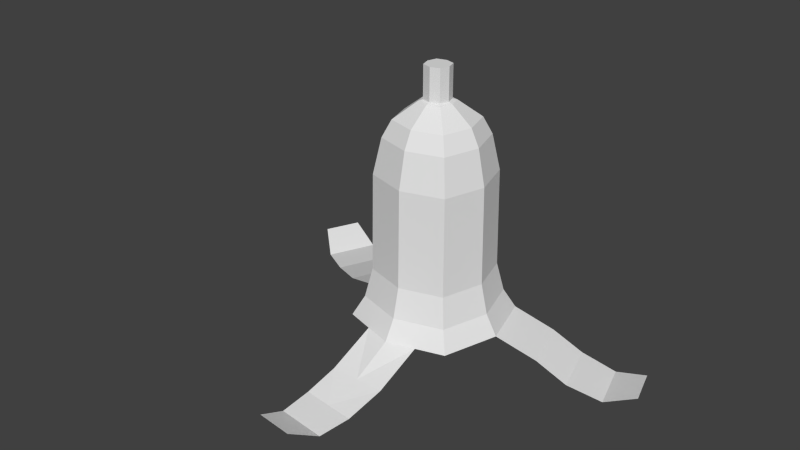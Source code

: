 # Source: banana_peel.blend  (saved by Blender 2.70.0; exported with 4.5.12 LTS)
import bpy
from mathutils import Matrix  # noqa: F401  (used for matrix-valued properties, if any)

bpy.ops.wm.read_factory_settings(use_empty=True)
scene = bpy.context.scene
scene.name = 'Scene'

# ---- collections
col_collection_1 = bpy.data.collections.new('Collection 1'); scene.collection.children.link(col_collection_1)

# ---- world
world_world = bpy.data.worlds.new('World'); scene.world = world_world
world_world.color = (0.05088, 0.05088, 0.05088)
world_world.use_sun_shadow = False
world_world.sun_shadow_jitter_overblur = 0.0
world_world.cycles.sampling_method = 'MANUAL'
world_world.cycles.sample_map_resolution = 256

# ---- meshes
me_plane = bpy.data.meshes.new('Plane')
me_plane.from_pydata([(-0.07491, -0.08119, 0.7498), (0.05547, -0.08119, 0.7498), (-0.07491, 0.04918, 0.7498), (0.05547, 0.04918, 0.7498), (-0.09445, -0.01601, 0.7498), (-0.009723, -0.1007, 0.7498), (0.07501, -0.01601, 0.7498), (-0.009723, 0.06873, 0.7498), (-0.2564, -0.2627, 0.5068), (-0.07491, -0.08119, 0.9764), (0.05547, -0.08119, 0.9764), (-0.07491, 0.04918, 0.9764), (0.05547, 0.04918, 0.9764), (-0.09445, -0.01601, 0.9764), (-0.009723, -0.1007, 0.9764), (0.07501, -0.01601, 0.9764), (-0.009723, 0.06873, 0.9764), (-0.009723, -0.01601, 0.9764), (-0.09642, -0.1027, 0.7409), (0.07698, -0.1027, 0.7409), (-0.09642, 0.0707, 0.7409), (0.07698, 0.0707, 0.7409), (-0.1224, -0.01601, 0.7409), (-0.009723, -0.1287, 0.7409), (0.103, -0.01601, 0.7409), (-0.009723, 0.09669, 0.7409), (0.1921, -0.2178, 0.6238), (0.237, -0.2627, 0.5068), (-0.2564, 0.2307, 0.5068), (0.237, 0.2307, 0.5068), (-0.3304, -0.01601, 0.5068), (-0.009723, -0.3367, 0.5068), (0.3109, -0.01601, 0.5068), (-0.009723, 0.3047, 0.5068), (-0.3026, -0.3089, -0.4227), (0.2526, -0.01601, 0.6238), (0.1921, 0.1858, 0.6238), (-0.009723, 0.2463, 0.6238), (-0.009723, -0.2783, 0.6238), (-0.2115, -0.2178, 0.6238), (-0.272, -0.01601, 0.6238), (-0.2115, 0.1858, 0.6238), (-0.2961, -0.3024, 0.2584), (0.2766, -0.3024, 0.2584), (-0.2961, 0.2703, 0.2584), (0.2766, 0.2703, 0.2584), (-0.3819, -0.01601, 0.2584), (-0.009723, -0.3882, 0.2584), (0.3625, -0.01601, 0.2584), (-0.009723, 0.3562, 0.2584), (-0.4009, -0.4071, -0.7668), (0.2832, -0.3089, -0.4227), (-0.3026, 0.2769, -0.4227), (0.2832, 0.2769, -0.4227), (-0.3904, -0.01601, -0.4227), (-0.009723, -0.3967, -0.4227), (0.371, -0.01601, -0.4227), (-0.009723, 0.3647, -0.4227), (0.3814, -0.4071, -0.7668), (-0.4009, 0.3751, -0.7668), (0.3814, 0.3751, -0.7668), (-0.5181, -0.01601, -0.7668), (-0.009723, -0.5244, -0.7668), (0.4987, -0.01601, -0.7668), (-0.009723, 0.4924, -0.7668), (-0.009723, -0.01601, -0.7668), (0.3203, -0.346, -0.6281), (0.4192, -0.01601, -0.6281), (0.3203, 0.314, -0.6281), (-0.009723, 0.4129, -0.6281), (-0.009723, -0.445, -0.6281), (-0.3397, -0.346, -0.6281), (-0.4387, -0.01601, -0.6281), (-0.3397, 0.314, -0.6281), (-0.04232, 0.05895, 0.7498), (-0.04232, -0.09097, 0.7498), (-0.04232, 0.05895, 0.9764), (-0.04232, -0.09097, 0.9764), (-0.05209, -0.01601, 0.9764), (-0.05307, 0.08369, 0.7409), (-0.05307, -0.1157, 0.7409), (-0.1331, 0.2677, 0.5068), (-0.1331, -0.2997, 0.5068), (-0.1106, -0.2481, 0.6238), (-0.1106, 0.216, 0.6238), (-0.1529, 0.3133, 0.2584), (-0.1529, -0.3453, 0.2584), (-0.1562, 0.3208, -0.4227), (-0.1562, -0.3528, -0.4227), (-0.2053, 0.4338, -0.7668), (-0.2053, -0.4658, -0.7668), (-0.2639, -0.01601, -0.7668), (-0.1747, -0.3955, -0.6281), (-0.1747, 0.3635, -0.6281), (0.02287, -0.09097, 0.7498), (0.02287, 0.05895, 0.7498), (0.02287, -0.09097, 0.9764), (0.02287, 0.05895, 0.9764), (0.03264, -0.01601, 0.9764), (0.03363, -0.1157, 0.7409), (0.03363, 0.08369, 0.7409), (0.1136, -0.2997, 0.5068), (0.1136, 0.2677, 0.5068), (0.09118, 0.216, 0.6238), (0.09118, -0.2481, 0.6238), (0.1335, -0.3453, 0.2584), (0.1335, 0.3133, 0.2584), (0.1367, -0.3528, -0.4227), (0.1367, 0.3208, -0.4227), (0.1858, -0.4658, -0.7668), (0.1858, 0.4338, -0.7668), (0.2445, -0.01601, -0.7668), (0.1553, 0.3635, -0.6281), (0.1553, -0.3955, -0.6281), (-0.08468, -0.0486, 0.7498), (0.06524, -0.0486, 0.7498), (-0.08468, -0.0486, 0.9764), (0.06524, -0.0486, 0.9764), (-0.009723, -0.05837, 0.9764), (-0.1094, -0.05936, 0.7409), (0.08997, -0.05936, 0.7409), (-0.2934, -0.1394, 0.5068), (0.274, -0.1394, 0.5068), (0.2223, -0.1169, 0.6238), (-0.2418, -0.1169, 0.6238), (-0.339, -0.1592, 0.2584), (0.3196, -0.1592, 0.2584), (-0.3465, -0.1625, -0.4227), (0.3271, -0.1625, -0.4227), (-0.4595, -0.2116, -0.7668), (0.44, -0.2116, -0.7668), (-0.009723, -0.2702, -0.7668), (0.3698, -0.181, -0.6281), (-0.3892, -0.181, -0.6281), (-0.0472, -0.05349, 0.9764), (-0.2346, -0.2409, -0.7668), (0.02776, -0.05349, 0.9764), (0.2152, -0.2409, -0.7668), (0.06524, 0.01659, 0.7498), (-0.08468, 0.01659, 0.7498), (0.06524, 0.01659, 0.9764), (-0.08468, 0.01659, 0.9764), (-0.009723, 0.02636, 0.9764), (0.08997, 0.02734, 0.7409), (-0.1094, 0.02734, 0.7409), (0.274, 0.1073, 0.5068), (-0.2934, 0.1073, 0.5068), (-0.2418, 0.08489, 0.6238), (0.2223, 0.08489, 0.6238), (0.3196, 0.1272, 0.2584), (-0.339, 0.1272, 0.2584), (0.3271, 0.1305, -0.4227), (-0.3465, 0.1305, -0.4227), (0.44, 0.1796, -0.7668), (-0.4595, 0.1796, -0.7668), (-0.009723, 0.2382, -0.7668), (-0.3892, 0.149, -0.6281), (0.3698, 0.149, -0.6281), (-0.0472, 0.02147, 0.9764), (-0.2346, 0.2089, -0.7668), (0.02776, 0.02147, 0.9764), (0.2152, 0.2089, -0.7668), (-0.6478, -0.5178, -0.9073), (-0.765, -0.1267, -0.9073), (-0.7064, -0.3223, -0.9073), (-0.8819, -0.5178, -0.9924), (-0.9992, -0.1267, -0.9924), (-0.9405, -0.3223, -0.9924), (-1.152, -0.4972, -1.018), (-1.257, -0.1474, -1.018), (-1.204, -0.3223, -1.018), (-1.396, -0.4509, -0.9158), (-1.473, -0.1936, -0.9158), (-1.434, -0.3223, -0.9158), (-0.009723, 0.7733, -0.9073), (-0.2053, 0.7733, -0.9073), (0.1858, 0.7733, -0.9073), (0.02539, 1.005, -0.9924), (-0.169, 1.026, -0.9924), (0.2198, 0.9829, -0.9924), (0.04969, 1.223, -1.018), (-0.1247, 1.242, -1.018), (0.2241, 1.203, -1.018), (0.0723, 1.426, -0.9158), (-0.05696, 1.44, -0.9158), (0.2015, 1.412, -0.9158), (0.7049, -0.5404, -0.9073), (0.8701, -0.1669, -0.9073), (0.7875, -0.3536, -0.9073), (0.9877, -0.7094, -0.9924), (1.153, -0.3359, -0.9924), (1.07, -0.5226, -0.9924), (1.233, -0.8094, -1.018), (1.382, -0.4734, -1.018), (1.307, -0.6414, -1.018), (1.454, -0.8767, -0.9158), (1.562, -0.6346, -0.9158), (1.508, -0.7556, -0.9158)], [], [(139, 2, 20, 144), (75, 0, 18, 80), (115, 1, 19, 120), (95, 3, 21, 100), (160, 140, 12, 97), (158, 142, 16, 76), (134, 118, 17, 78), (136, 117, 15, 98), (95, 7, 16, 97), (115, 6, 15, 117), (75, 5, 14, 77), (139, 4, 13, 141), (74, 2, 11, 76), (138, 3, 12, 140), (94, 1, 10, 96), (114, 0, 9, 116), (147, 41, 28, 146), (83, 39, 8, 82), (123, 26, 27, 122), (103, 36, 29, 102), (74, 7, 25, 79), (138, 6, 24, 143), (94, 5, 23, 99), (114, 4, 22, 119), (146, 28, 44, 150), (82, 8, 42, 86), (122, 27, 43, 126), (102, 29, 45, 106), (84, 37, 33, 81), (148, 35, 32, 145), (104, 38, 31, 101), (124, 40, 30, 121), (144, 20, 41, 147), (80, 18, 39, 83), (120, 19, 26, 123), (100, 21, 36, 103), (79, 25, 37, 84), (143, 24, 35, 148), (99, 23, 38, 104), (119, 22, 40, 124), (150, 44, 52, 152), (86, 42, 34, 88), (126, 43, 51, 128), (106, 45, 53, 108), (81, 33, 49, 85), (145, 32, 48, 149), (101, 31, 47, 105), (121, 30, 46, 125), (156, 73, 59, 154), (92, 71, 50, 90), (132, 66, 58, 130), (112, 68, 60, 110), (85, 49, 57, 87), (149, 48, 56, 151), (105, 47, 55, 107), (125, 46, 54, 127), (161, 110, 60, 153), (159, 89, 64, 155), (135, 91, 65, 131), (137, 111, 63, 130), (93, 69, 64, 89), (157, 67, 63, 153), (113, 70, 62, 109), (133, 72, 61, 129), (152, 52, 73, 156), (88, 34, 71, 92), (128, 51, 66, 132), (108, 53, 68, 112), (87, 57, 69, 93), (151, 56, 67, 157), (107, 55, 70, 113), (127, 54, 72, 133), (5, 75, 80, 23), (141, 158, 76, 11), (116, 134, 78, 13), (0, 75, 77, 9), (7, 74, 76, 16), (38, 83, 82, 31), (2, 74, 79, 20), (31, 82, 86, 47), (41, 84, 81, 28), (23, 80, 83, 38), (20, 79, 84, 41), (47, 86, 88, 55), (28, 81, 85, 44), (70, 92, 90, 62), (44, 85, 87, 52), (154, 59, 89, 159), (129, 61, 91, 135), (73, 93, 89, 59), (55, 88, 92, 70), (52, 87, 93, 73), (7, 95, 100, 25), (142, 160, 97, 16), (118, 136, 98, 17), (3, 95, 97, 12), (5, 94, 96, 14), (37, 103, 102, 33), (1, 94, 99, 19), (33, 102, 106, 49), (26, 104, 101, 27), (25, 100, 103, 37), (19, 99, 104, 26), (49, 106, 108, 57), (27, 101, 105, 43), (69, 112, 110, 64), (43, 105, 107, 51), (155, 64, 110, 161), (131, 65, 111, 137), (66, 113, 109, 58), (57, 108, 112, 69), (51, 107, 113, 66), (6, 115, 120, 24), (77, 14, 118, 134), (96, 10, 117, 136), (1, 115, 117, 10), (4, 114, 116, 13), (35, 123, 122, 32), (0, 114, 119, 18), (32, 122, 126, 48), (39, 124, 121, 8), (24, 120, 123, 35), (18, 119, 124, 39), (48, 126, 128, 56), (8, 121, 125, 42), (67, 132, 130, 63), (42, 125, 127, 34), (90, 135, 131, 62), (109, 137, 130, 58), (71, 133, 129, 50), (56, 128, 132, 67), (34, 127, 133, 71), (9, 77, 134, 116), (50, 129, 135, 90), (14, 96, 136, 118), (62, 131, 137, 109), (4, 139, 144, 22), (98, 15, 140, 160), (78, 17, 142, 158), (2, 139, 141, 11), (6, 138, 140, 15), (40, 147, 146, 30), (3, 138, 143, 21), (30, 146, 150, 46), (36, 148, 145, 29), (22, 144, 147, 40), (21, 143, 148, 36), (46, 150, 152, 54), (29, 145, 149, 45), (72, 156, 154, 61), (45, 149, 151, 53), (111, 161, 153, 63), (91, 159, 155, 65), (68, 157, 153, 60), (54, 152, 156, 72), (53, 151, 157, 68), (13, 78, 158, 141), (61, 154, 159, 91), (17, 98, 160, 142), (65, 155, 161, 111), (61, 163, 164, 129), (129, 164, 162, 50), (164, 163, 166, 167), (162, 164, 167, 165), (167, 166, 169, 170), (165, 167, 170, 168), (170, 169, 172, 173), (168, 170, 173, 171), (110, 176, 174, 64), (89, 64, 174, 175), (176, 179, 177, 174), (175, 174, 177, 178), (179, 182, 180, 177), (178, 177, 180, 181), (182, 185, 183, 180), (181, 180, 183, 184), (63, 130, 188, 187), (58, 186, 188, 130), (187, 188, 191, 190), (186, 189, 191, 188), (190, 191, 194, 193), (189, 192, 194, 191), (193, 194, 197, 196), (192, 195, 197, 194)])
_uv = me_plane.uv_layers.new(name='UVMap')
_uv.uv.foreach_set('vector', [0.5379, 0.4872, 0.5272, 0.4793, 0.5312, 0.4715, 0.5432, 0.4809, 0.5706, 0.5262, 0.5696, 0.5127, 0.5793, 0.5109, 0.5806, 0.5276, 0.4439, 0.5036, 0.4315, 0.5135, 0.4226, 0.5109, 0.4347, 0.5004, 0.488, 0.4791, 0.4747, 0.4793, 0.4707, 0.4715, 0.4858, 0.4718, 0.9386, 0.4447, 0.9713, 0.4489, 0.9545, 0.4743, 0.9241, 0.4743, 0.8725, 0.4248, 0.9042, 0.4391, 0.8937, 0.4743, 0.8683, 0.4575, 0.8923, 0.3587, 0.9266, 0.3643, 0.9154, 0.4017, 0.8781, 0.3905, 0.9584, 0.3785, 0.988, 0.393, 0.988, 0.4234, 0.9528, 0.4129, 0.009136, 0.6109, 0.009136, 0.5887, 0.1574, 0.5887, 0.1574, 0.6109, 0.009136, 0.7, 0.009136, 0.6777, 0.1574, 0.6777, 0.1574, 0.7, 0.009136, 0.4329, 0.009136, 0.4107, 0.1574, 0.4107, 0.1574, 0.4329, 0.009136, 0.5219, 0.009136, 0.4997, 0.1574, 0.4997, 0.1574, 0.5219, 0.009136, 0.5664, 0.009136, 0.5442, 0.1574, 0.5442, 0.1574, 0.5664, 0.009136, 0.6555, 0.009136, 0.6332, 0.1574, 0.6332, 0.1574, 0.6555, 0.009136, 0.7445, 0.009136, 0.7222, 0.1574, 0.7222, 0.1574, 0.7445, 0.009136, 0.4774, 0.009136, 0.4552, 0.1574, 0.4552, 0.1574, 0.4774, 0.5698, 0.4297, 0.5491, 0.4164, 0.5571, 0.3887, 0.5829, 0.4016, 0.6468, 0.5101, 0.6365, 0.4787, 0.6649, 0.4549, 0.6862, 0.4888, 0.3885, 0.4605, 0.3653, 0.4787, 0.3369, 0.4549, 0.3652, 0.4344, 0.4768, 0.4159, 0.4528, 0.4164, 0.4448, 0.3887, 0.4728, 0.3866, 0.5139, 0.4791, 0.5009, 0.4775, 0.5009, 0.4697, 0.516, 0.4718, 0.464, 0.4872, 0.4527, 0.4938, 0.4452, 0.4886, 0.4587, 0.481, 0.4306, 0.527, 0.4291, 0.5403, 0.4202, 0.5413, 0.4213, 0.5276, 0.558, 0.5036, 0.5492, 0.4938, 0.5567, 0.4886, 0.5672, 0.5004, 0.5829, 0.4016, 0.5571, 0.3887, 0.5708, 0.3339, 0.6052, 0.3455, 0.6862, 0.4888, 0.6649, 0.4549, 0.712, 0.4004, 0.7484, 0.4311, 0.3652, 0.4344, 0.3369, 0.4549, 0.2899, 0.4004, 0.3266, 0.3787, 0.4728, 0.3866, 0.4448, 0.3887, 0.4311, 0.3338, 0.4661, 0.3296, 0.5251, 0.4159, 0.5009, 0.4128, 0.5009, 0.3836, 0.5291, 0.3866, 0.4321, 0.4297, 0.4088, 0.4417, 0.3912, 0.4146, 0.4189, 0.4016, 0.3551, 0.5101, 0.3435, 0.5443, 0.2926, 0.5255, 0.3156, 0.4888, 0.6134, 0.4605, 0.5931, 0.4417, 0.6107, 0.4146, 0.6367, 0.4345, 0.5432, 0.4809, 0.5312, 0.4715, 0.5491, 0.4164, 0.5698, 0.4297, 0.5806, 0.5276, 0.5793, 0.5109, 0.6365, 0.4787, 0.6468, 0.5101, 0.4347, 0.5004, 0.4226, 0.5109, 0.3653, 0.4787, 0.3885, 0.4605, 0.4858, 0.4718, 0.4707, 0.4715, 0.4528, 0.4164, 0.4768, 0.4159, 0.516, 0.4718, 0.5009, 0.4697, 0.5009, 0.4128, 0.5251, 0.4159, 0.4587, 0.481, 0.4452, 0.4886, 0.4088, 0.4417, 0.4321, 0.4297, 0.4213, 0.5276, 0.4202, 0.5413, 0.3435, 0.5443, 0.3551, 0.5101, 0.5672, 0.5004, 0.5567, 0.4886, 0.5931, 0.4417, 0.6134, 0.4605, 0.6052, 0.3455, 0.5708, 0.3339, 0.6062, 0.1381, 0.6583, 0.1507, 0.7484, 0.4311, 0.712, 0.4004, 0.8097, 0.2059, 0.8567, 0.2335, 0.3266, 0.3787, 0.2899, 0.4004, 0.1922, 0.2058, 0.2426, 0.1845, 0.4661, 0.3296, 0.4311, 0.3338, 0.3957, 0.1381, 0.4488, 0.1331, 0.5291, 0.3866, 0.5009, 0.3836, 0.501, 0.3271, 0.5358, 0.3296, 0.4189, 0.4016, 0.3912, 0.4146, 0.3616, 0.3593, 0.3967, 0.3455, 0.3156, 0.4888, 0.2926, 0.5255, 0.2172, 0.4619, 0.2535, 0.4311, 0.6367, 0.4345, 0.6107, 0.4146, 0.6403, 0.3593, 0.6753, 0.3788, 0.6754, 0.08063, 0.6184, 0.06366, 0.6251, 0.0136, 0.6837, 0.03455, 0.894, 0.1719, 0.8447, 0.1374, 0.865, 0.09044, 0.9157, 0.1301, 0.2143, 0.1171, 0.1572, 0.1372, 0.1369, 0.09028, 0.1982, 0.07273, 0.4429, 0.06196, 0.3836, 0.0636, 0.3769, 0.01354, 0.4389, 0.01557, 0.5358, 0.3296, 0.501, 0.3271, 0.501, 0.1309, 0.5532, 0.1331, 0.3967, 0.3455, 0.3616, 0.3593, 0.2926, 0.1655, 0.3436, 0.1506, 0.2535, 0.4311, 0.2172, 0.4619, 0.1065, 0.2605, 0.1452, 0.2334, 0.6753, 0.3788, 0.6403, 0.3593, 0.7093, 0.1656, 0.7593, 0.1846, 0.7476, 0.8117, 0.7516, 0.7769, 0.7789, 0.7948, 0.7789, 0.8275, 0.6759, 0.7902, 0.6917, 0.7589, 0.7244, 0.7589, 0.7132, 0.7963, 0.6545, 0.8618, 0.6605, 0.8246, 0.701, 0.8368, 0.6889, 0.8773, 0.7261, 0.8833, 0.7415, 0.8489, 0.7789, 0.8601, 0.7609, 0.8873, 0.5592, 0.06198, 0.501, 0.05833, 0.501, 0.009782, 0.5631, 0.0156, 0.3266, 0.08055, 0.2695, 0.0953, 0.2567, 0.04794, 0.3183, 0.03446, 0.1079, 0.1718, 0.06626, 0.2049, 0.03169, 0.1667, 0.08624, 0.13, 0.7877, 0.1172, 0.7325, 0.0954, 0.7453, 0.04805, 0.8037, 0.07287, 0.6583, 0.1507, 0.6062, 0.1381, 0.6184, 0.06366, 0.6754, 0.08063, 0.8567, 0.2335, 0.8097, 0.2059, 0.8447, 0.1374, 0.894, 0.1719, 0.2426, 0.1845, 0.1922, 0.2058, 0.1572, 0.1372, 0.2143, 0.1171, 0.4488, 0.1331, 0.3957, 0.1381, 0.3836, 0.0636, 0.4429, 0.06196, 0.5532, 0.1331, 0.501, 0.1309, 0.501, 0.05833, 0.5592, 0.06198, 0.3436, 0.1506, 0.2926, 0.1655, 0.2695, 0.0953, 0.3266, 0.08055, 0.1452, 0.2334, 0.1065, 0.2605, 0.06626, 0.2049, 0.1079, 0.1718, 0.7593, 0.1846, 0.7093, 0.1656, 0.7325, 0.0954, 0.7877, 0.1172, 0.572, 0.5395, 0.5706, 0.5262, 0.5806, 0.5276, 0.5816, 0.5413, 0.8428, 0.4104, 0.8725, 0.4248, 0.8683, 0.4575, 0.8428, 0.4408, 0.8596, 0.3545, 0.8923, 0.3587, 0.8781, 0.3905, 0.8428, 0.3799, 0.009136, 0.4552, 0.009136, 0.4329, 0.1574, 0.4329, 0.1574, 0.4552, 0.009136, 0.5887, 0.009136, 0.5664, 0.1574, 0.5664, 0.1574, 0.5887, 0.6583, 0.5443, 0.6468, 0.5101, 0.6862, 0.4888, 0.7093, 0.5256, 0.5272, 0.4793, 0.5139, 0.4791, 0.516, 0.4718, 0.5312, 0.4715, 0.7093, 0.5256, 0.6862, 0.4888, 0.7484, 0.4311, 0.7846, 0.462, 0.5491, 0.4164, 0.5251, 0.4159, 0.5291, 0.3866, 0.5571, 0.3887, 0.5816, 0.5413, 0.5806, 0.5276, 0.6468, 0.5101, 0.6583, 0.5443, 0.5312, 0.4715, 0.516, 0.4718, 0.5251, 0.4159, 0.5491, 0.4164, 0.7846, 0.462, 0.7484, 0.4311, 0.8567, 0.2335, 0.8954, 0.2606, 0.5571, 0.3887, 0.5291, 0.3866, 0.5358, 0.3296, 0.5708, 0.3339, 0.9356, 0.205, 0.894, 0.1719, 0.9157, 0.1301, 0.9702, 0.1669, 0.5708, 0.3339, 0.5358, 0.3296, 0.5532, 0.1331, 0.6062, 0.1381, 0.6411, 0.7862, 0.6591, 0.7589, 0.6917, 0.7589, 0.6759, 0.7902, 0.6232, 0.8461, 0.6232, 0.8134, 0.6605, 0.8246, 0.6545, 0.8618, 0.6184, 0.06366, 0.5592, 0.06198, 0.5631, 0.0156, 0.6251, 0.0136, 0.8954, 0.2606, 0.8567, 0.2335, 0.894, 0.1719, 0.9356, 0.205, 0.6062, 0.1381, 0.5532, 0.1331, 0.5592, 0.06198, 0.6184, 0.06366, 0.5009, 0.4775, 0.488, 0.4791, 0.4858, 0.4718, 0.5009, 0.4697, 0.9042, 0.4391, 0.9386, 0.4447, 0.9241, 0.4743, 0.8937, 0.4743, 0.9266, 0.3643, 0.9584, 0.3785, 0.9528, 0.4129, 0.9154, 0.4017, 0.009136, 0.6332, 0.009136, 0.6109, 0.1574, 0.6109, 0.1574, 0.6332, 0.009136, 0.7667, 0.009136, 0.7445, 0.1574, 0.7445, 0.1574, 0.7667, 0.5009, 0.4128, 0.4768, 0.4159, 0.4728, 0.3866, 0.5009, 0.3836, 0.4315, 0.5135, 0.4306, 0.527, 0.4213, 0.5276, 0.4226, 0.5109, 0.5009, 0.3836, 0.4728, 0.3866, 0.4661, 0.3296, 0.501, 0.3271, 0.3653, 0.4787, 0.3551, 0.5101, 0.3156, 0.4888, 0.3369, 0.4549, 0.5009, 0.4697, 0.4858, 0.4718, 0.4768, 0.4159, 0.5009, 0.4128, 0.4226, 0.5109, 0.4213, 0.5276, 0.3551, 0.5101, 0.3653, 0.4787, 0.501, 0.3271, 0.4661, 0.3296, 0.4488, 0.1331, 0.501, 0.1309, 0.3369, 0.4549, 0.3156, 0.4888, 0.2535, 0.4311, 0.2899, 0.4004, 0.501, 0.05833, 0.4429, 0.06196, 0.4389, 0.01557, 0.501, 0.009782, 0.2899, 0.4004, 0.2535, 0.4311, 0.1452, 0.2334, 0.1922, 0.2058, 0.7132, 0.7963, 0.7244, 0.7589, 0.7516, 0.7769, 0.7476, 0.8117, 0.6889, 0.8773, 0.701, 0.8368, 0.7415, 0.8489, 0.7261, 0.8833, 0.1572, 0.1372, 0.1079, 0.1718, 0.08624, 0.13, 0.1369, 0.09028, 0.501, 0.1309, 0.4488, 0.1331, 0.4429, 0.06196, 0.501, 0.05833, 0.1922, 0.2058, 0.1452, 0.2334, 0.1079, 0.1718, 0.1572, 0.1372, 0.4527, 0.4938, 0.4439, 0.5036, 0.4347, 0.5004, 0.4452, 0.4886, 0.9068, 0.3291, 0.9372, 0.3291, 0.9266, 0.3643, 0.8923, 0.3587, 0.9626, 0.3458, 0.988, 0.3626, 0.988, 0.393, 0.9584, 0.3785, 0.009136, 0.7222, 0.009136, 0.7, 0.1574, 0.7, 0.1574, 0.7222, 0.009136, 0.4997, 0.009136, 0.4774, 0.1574, 0.4774, 0.1574, 0.4997, 0.4088, 0.4417, 0.3885, 0.4605, 0.3652, 0.4344, 0.3912, 0.4146, 0.5696, 0.5127, 0.558, 0.5036, 0.5672, 0.5004, 0.5793, 0.5109, 0.3912, 0.4146, 0.3652, 0.4344, 0.3266, 0.3787, 0.3616, 0.3593, 0.6365, 0.4787, 0.6134, 0.4605, 0.6367, 0.4345, 0.6649, 0.4549, 0.4452, 0.4886, 0.4347, 0.5004, 0.3885, 0.4605, 0.4088, 0.4417, 0.5793, 0.5109, 0.5672, 0.5004, 0.6134, 0.4605, 0.6365, 0.4787, 0.3616, 0.3593, 0.3266, 0.3787, 0.2426, 0.1845, 0.2926, 0.1655, 0.6649, 0.4549, 0.6367, 0.4345, 0.6753, 0.3788, 0.712, 0.4004, 0.2695, 0.0953, 0.2143, 0.1171, 0.1982, 0.07273, 0.2567, 0.04794, 0.712, 0.4004, 0.6753, 0.3788, 0.7593, 0.1846, 0.8097, 0.2059, 0.6504, 0.8966, 0.6545, 0.8618, 0.6889, 0.8773, 0.6777, 0.9146, 0.7103, 0.9146, 0.7261, 0.8833, 0.7609, 0.8873, 0.743, 0.9146, 0.8447, 0.1374, 0.7877, 0.1172, 0.8037, 0.07287, 0.865, 0.09044, 0.2926, 0.1655, 0.2426, 0.1845, 0.2143, 0.1171, 0.2695, 0.0953, 0.8097, 0.2059, 0.7593, 0.1846, 0.7877, 0.1172, 0.8447, 0.1374, 0.8763, 0.3291, 0.9068, 0.3291, 0.8923, 0.3587, 0.8596, 0.3545, 0.6232, 0.8787, 0.6232, 0.8461, 0.6545, 0.8618, 0.6504, 0.8966, 0.9372, 0.3291, 0.9626, 0.3458, 0.9584, 0.3785, 0.9266, 0.3643, 0.6777, 0.9146, 0.6889, 0.8773, 0.7261, 0.8833, 0.7103, 0.9146, 0.5492, 0.4938, 0.5379, 0.4872, 0.5432, 0.4809, 0.5567, 0.4886, 0.9528, 0.4129, 0.988, 0.4234, 0.9713, 0.4489, 0.9386, 0.4447, 0.8781, 0.3905, 0.9154, 0.4017, 0.9042, 0.4391, 0.8725, 0.4248, 0.009136, 0.5442, 0.009136, 0.5219, 0.1574, 0.5219, 0.1574, 0.5442, 0.009136, 0.6777, 0.009136, 0.6555, 0.1574, 0.6555, 0.1574, 0.6777, 0.5931, 0.4417, 0.5698, 0.4297, 0.5829, 0.4016, 0.6107, 0.4146, 0.4747, 0.4793, 0.464, 0.4872, 0.4587, 0.481, 0.4707, 0.4715, 0.6107, 0.4146, 0.5829, 0.4016, 0.6052, 0.3455, 0.6403, 0.3593, 0.4528, 0.4164, 0.4321, 0.4297, 0.4189, 0.4016, 0.4448, 0.3887, 0.5567, 0.4886, 0.5432, 0.4809, 0.5698, 0.4297, 0.5931, 0.4417, 0.4707, 0.4715, 0.4587, 0.481, 0.4321, 0.4297, 0.4528, 0.4164, 0.6403, 0.3593, 0.6052, 0.3455, 0.6583, 0.1507, 0.7093, 0.1656, 0.4448, 0.3887, 0.4189, 0.4016, 0.3967, 0.3455, 0.4311, 0.3338, 0.7325, 0.0954, 0.6754, 0.08063, 0.6837, 0.03455, 0.7453, 0.04805, 0.4311, 0.3338, 0.3967, 0.3455, 0.3436, 0.1506, 0.3957, 0.1381, 0.7415, 0.8489, 0.7476, 0.8117, 0.7789, 0.8275, 0.7789, 0.8601, 0.6605, 0.8246, 0.6759, 0.7902, 0.7132, 0.7963, 0.701, 0.8368, 0.3836, 0.0636, 0.3266, 0.08055, 0.3183, 0.03446, 0.3769, 0.01354, 0.7093, 0.1656, 0.6583, 0.1507, 0.6754, 0.08063, 0.7325, 0.0954, 0.3957, 0.1381, 0.3436, 0.1506, 0.3266, 0.08055, 0.3836, 0.0636, 0.8428, 0.3799, 0.8781, 0.3905, 0.8725, 0.4248, 0.8428, 0.4104, 0.6232, 0.8134, 0.6411, 0.7862, 0.6759, 0.7902, 0.6605, 0.8246, 0.9154, 0.4017, 0.9528, 0.4129, 0.9386, 0.4447, 0.9042, 0.4391, 0.701, 0.8368, 0.7132, 0.7963, 0.7476, 0.8117, 0.7415, 0.8489, 0.7746, 0.9671, 0.8015, 0.8325, 0.8962, 0.8428, 0.8646, 0.9769, 0.8646, 0.9769, 0.8962, 0.8428, 0.991, 0.8531, 0.9546, 0.9867, 0.8962, 0.8428, 0.8015, 0.8325, 0.7824, 0.7177, 0.8771, 0.728, 0.991, 0.8531, 0.8962, 0.8428, 0.8771, 0.728, 0.9719, 0.7384, 0.8771, 0.728, 0.7824, 0.7177, 0.7701, 0.5971, 0.8548, 0.6063, 0.9719, 0.7384, 0.8771, 0.728, 0.8548, 0.6063, 0.9395, 0.6155, 0.8548, 0.6063, 0.7701, 0.5971, 0.7741, 0.4835, 0.8364, 0.4903, 0.9395, 0.6155, 0.8548, 0.6063, 0.8364, 0.4903, 0.8988, 0.4971, 0.2523, 0.5556, 0.4192, 0.5741, 0.4097, 0.6649, 0.2675, 0.6496, 0.2332, 0.7386, 0.2675, 0.6496, 0.4097, 0.6649, 0.4002, 0.7557, 0.4192, 0.5741, 0.5258, 0.5692, 0.5258, 0.6605, 0.4097, 0.6649, 0.4002, 0.7557, 0.4097, 0.6649, 0.5258, 0.6605, 0.5258, 0.7518, 0.5258, 0.5692, 0.629, 0.5786, 0.629, 0.6605, 0.5258, 0.6605, 0.5258, 0.7518, 0.5258, 0.6605, 0.629, 0.6605, 0.629, 0.7424, 0.629, 0.5786, 0.7357, 0.5998, 0.7357, 0.6605, 0.629, 0.6605, 0.629, 0.7424, 0.629, 0.6605, 0.7357, 0.6605, 0.7357, 0.7212, 0.01196, 0.9786, 0.02598, 0.8843, 0.2106, 0.8949, 0.2077, 0.9902, 0.03995, 0.79, 0.2135, 0.7996, 0.2106, 0.8949, 0.02598, 0.8843, 0.2077, 0.9902, 0.2106, 0.8949, 0.3688, 0.8809, 0.3659, 0.9762, 0.2135, 0.7996, 0.3717, 0.7856, 0.3688, 0.8809, 0.2106, 0.8949, 0.3659, 0.9762, 0.3688, 0.8809, 0.4932, 0.8787, 0.4906, 0.9644, 0.3717, 0.7856, 0.4958, 0.793, 0.4932, 0.8787, 0.3688, 0.8809, 0.4906, 0.9644, 0.4932, 0.8787, 0.6108, 0.8714, 0.6089, 0.9331, 0.4958, 0.793, 0.6127, 0.8096, 0.6108, 0.8714, 0.4932, 0.8787])
me_plane.use_remesh_preserve_volume = False
me_plane.use_remesh_preserve_attributes = False
me_plane.use_mirror_vertex_groups = False
me_plane.update()

# ---- objects
ob_plane = bpy.data.objects.new('Plane', me_plane)

# ---- transforms, parenting, visibility, modifiers, constraints
ob_plane.location = (0.1914, -0.04545, 1.27)
ob_plane.rotation_euler = (0.0, 0.0, 3.142)
ob_plane.lineart.crease_threshold = 0.0

# ---- collection membership
col_collection_1.objects.link(ob_plane)

# ---- scene / render settings (as saved in the file)
scene.frame_start = 1; scene.frame_end = 250; scene.frame_set(1)
scene.render.engine = 'BLENDER_EEVEE_NEXT'
scene.render.resolution_percentage = 50
scene.render.dither_intensity = 0.0
scene.cycles.use_denoising = False
scene.cycles.samples = 10
scene.cycles.sampling_pattern = 'TABULATED_SOBOL'
scene.cycles.light_sampling_threshold = 0.0
scene.cycles.use_adaptive_sampling = False
scene.cycles.use_light_tree = False
scene.cycles.blur_glossy = 0.0
scene.cycles.volume_bounces = 1
scene.cycles.pixel_filter_type = 'GAUSSIAN'
scene.cycles.sample_clamp_indirect = 0.0
scene.view_settings.view_transform = 'Standard'
bpy.context.view_layer.update()

# ---- added for rendering (the .blend has no active camera and no usable light): camera, sun
cam_auto = bpy.data.cameras.new('AutoCamera')
cam_auto.lens = 50.0
cam_auto.sensor_width = 36.0
cam_auto.clip_end = 1000.0
ob_auto_camera = bpy.data.objects.new('AutoCamera', cam_auto)
scene.collection.objects.link(ob_auto_camera)
ob_auto_camera.location = (4.13245, -5.10966, 4.43728)
ob_auto_camera.rotation_euler = (1.09748, -7.21219e-08, 0.694738)
scene.camera = ob_auto_camera
light_auto_sun = bpy.data.lights.new('AutoSun', 'SUN')
light_auto_sun.energy = 3.0
light_auto_sun.angle = 0.0523599
ob_auto_sun = bpy.data.objects.new('AutoSun', light_auto_sun)
scene.collection.objects.link(ob_auto_sun)
ob_auto_sun.rotation_euler = (0.872665, 0.174533, 0.523599)
bpy.context.view_layer.update()
